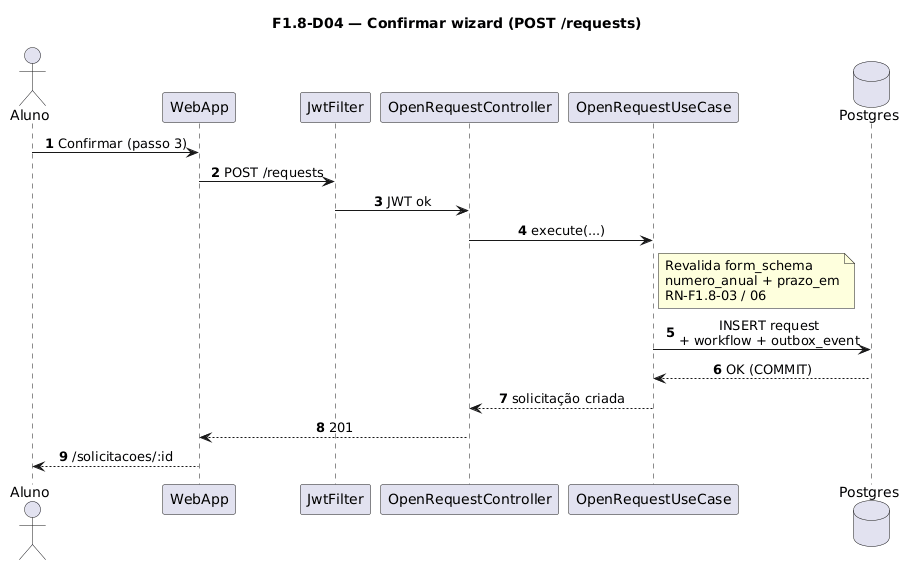

The diagram above was rendered by PlantUML. Its source (embedded in the PNG):
@startuml
title F1.8-D04 — Confirmar wizard (POST /requests)
skinparam sequenceMessageAlign center
skinparam responseMessageBelowArrow true
skinparam maxMessageSize 220
autonumber

actor "Aluno" as Aluno
participant "WebApp" as WebApp
participant "JwtFilter" as Jwt
participant "OpenRequestController" as Ctrl
participant "OpenRequestUseCase" as UC
database "Postgres" as Postgres

Aluno -> WebApp: Confirmar (passo 3)
WebApp -> Jwt: POST /requests
Jwt -> Ctrl: JWT ok
Ctrl -> UC: execute(...)

note right of UC
  Revalida form_schema
  numero_anual + prazo_em
  RN-F1.8-03 / 06
end note

UC -> Postgres: INSERT request\n+ workflow + outbox_event
Postgres --> UC: OK (COMMIT)
UC --> Ctrl: solicitação criada
Ctrl --> WebApp: 201
WebApp --> Aluno: /solicitacoes/:id
@enduml